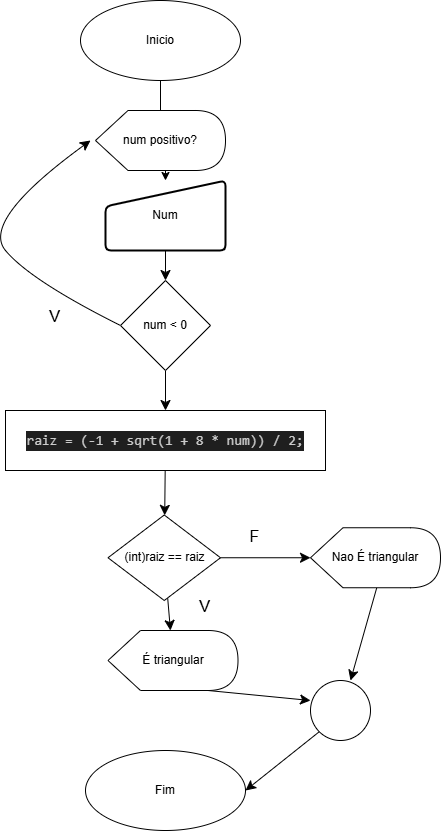

The diagram above was exported from draw.io. Its source (the exported page's mxGraphModel, read from the mxfile embedded in the PNG):
<mxGraphModel dx="906" dy="739" grid="1" gridSize="10" guides="1" tooltips="1" connect="1" arrows="1" fold="1" page="1" pageScale="1" pageWidth="827" pageHeight="1169" math="0" shadow="0">
  <root>
    <mxCell id="0" />
    <mxCell id="1" parent="0" />
    <mxCell id="q4lyExS1sYJ1DJzl30Tj-1" value="" style="edgeStyle=orthogonalEdgeStyle;rounded=0;orthogonalLoop=1;jettySize=auto;html=1;" edge="1" parent="1" source="q4lyExS1sYJ1DJzl30Tj-2" target="q4lyExS1sYJ1DJzl30Tj-4">
      <mxGeometry relative="1" as="geometry" />
    </mxCell>
    <mxCell id="q4lyExS1sYJ1DJzl30Tj-2" value="Inicio" style="ellipse;whiteSpace=wrap;html=1;" vertex="1" parent="1">
      <mxGeometry x="230" y="30" width="160" height="80" as="geometry" />
    </mxCell>
    <mxCell id="q4lyExS1sYJ1DJzl30Tj-3" value="num positivo?" style="shape=display;whiteSpace=wrap;html=1;" vertex="1" parent="1">
      <mxGeometry x="245" y="140" width="130" height="60" as="geometry" />
    </mxCell>
    <mxCell id="q4lyExS1sYJ1DJzl30Tj-6" value="" style="edgeStyle=none;curved=1;rounded=0;orthogonalLoop=1;jettySize=auto;html=1;fontSize=12;startSize=8;endSize=8;" edge="1" parent="1" source="q4lyExS1sYJ1DJzl30Tj-4" target="q4lyExS1sYJ1DJzl30Tj-5">
      <mxGeometry relative="1" as="geometry" />
    </mxCell>
    <mxCell id="q4lyExS1sYJ1DJzl30Tj-4" value="Num" style="html=1;strokeWidth=2;shape=manualInput;whiteSpace=wrap;rounded=1;size=26;arcSize=11;" vertex="1" parent="1">
      <mxGeometry x="255" y="210" width="120" height="70" as="geometry" />
    </mxCell>
    <mxCell id="q4lyExS1sYJ1DJzl30Tj-8" style="edgeStyle=none;curved=1;rounded=0;orthogonalLoop=1;jettySize=auto;html=1;exitX=0;exitY=0.5;exitDx=0;exitDy=0;fontSize=12;startSize=8;endSize=8;" edge="1" parent="1" source="q4lyExS1sYJ1DJzl30Tj-5">
      <mxGeometry relative="1" as="geometry">
        <mxPoint x="240" y="170" as="targetPoint" />
        <Array as="points">
          <mxPoint x="180" y="310" />
          <mxPoint x="130" y="250" />
          <mxPoint x="240" y="170" />
        </Array>
      </mxGeometry>
    </mxCell>
    <mxCell id="q4lyExS1sYJ1DJzl30Tj-12" value="" style="edgeStyle=none;curved=1;rounded=0;orthogonalLoop=1;jettySize=auto;html=1;fontSize=12;startSize=8;endSize=8;" edge="1" parent="1" source="q4lyExS1sYJ1DJzl30Tj-5" target="q4lyExS1sYJ1DJzl30Tj-11">
      <mxGeometry relative="1" as="geometry" />
    </mxCell>
    <mxCell id="q4lyExS1sYJ1DJzl30Tj-5" value="num &amp;lt; 0" style="rhombus;whiteSpace=wrap;html=1;" vertex="1" parent="1">
      <mxGeometry x="270" y="310" width="90" height="90" as="geometry" />
    </mxCell>
    <mxCell id="q4lyExS1sYJ1DJzl30Tj-10" value="V" style="text;html=1;align=center;verticalAlign=middle;resizable=0;points=[];autosize=1;strokeColor=none;fillColor=none;fontSize=16;" vertex="1" parent="1">
      <mxGeometry x="189" y="331" width="30" height="30" as="geometry" />
    </mxCell>
    <mxCell id="q4lyExS1sYJ1DJzl30Tj-15" value="" style="edgeStyle=none;curved=1;rounded=0;orthogonalLoop=1;jettySize=auto;html=1;fontSize=12;startSize=8;endSize=8;" edge="1" parent="1" source="q4lyExS1sYJ1DJzl30Tj-11" target="q4lyExS1sYJ1DJzl30Tj-14">
      <mxGeometry relative="1" as="geometry" />
    </mxCell>
    <mxCell id="q4lyExS1sYJ1DJzl30Tj-11" value="&lt;div style=&quot;background-color: rgb(31, 31, 31); line-height: 19px;&quot;&gt;&lt;font face=&quot;Consolas, Courier New, monospace&quot; color=&quot;#cccccc&quot;&gt;&lt;span style=&quot;font-size: 14px; white-space: pre;&quot;&gt;raiz = (-1 + sqrt(1 + 8 * num)) / 2;&lt;/span&gt;&lt;/font&gt;&lt;/div&gt;" style="whiteSpace=wrap;html=1;" vertex="1" parent="1">
      <mxGeometry x="155" y="440" width="320" height="60" as="geometry" />
    </mxCell>
    <mxCell id="q4lyExS1sYJ1DJzl30Tj-17" value="" style="edgeStyle=none;curved=1;rounded=0;orthogonalLoop=1;jettySize=auto;html=1;fontSize=12;startSize=8;endSize=8;" edge="1" parent="1" source="q4lyExS1sYJ1DJzl30Tj-14" target="q4lyExS1sYJ1DJzl30Tj-16">
      <mxGeometry relative="1" as="geometry" />
    </mxCell>
    <mxCell id="q4lyExS1sYJ1DJzl30Tj-20" value="" style="edgeStyle=none;curved=1;rounded=0;orthogonalLoop=1;jettySize=auto;html=1;fontSize=12;startSize=8;endSize=8;" edge="1" parent="1" source="q4lyExS1sYJ1DJzl30Tj-14" target="q4lyExS1sYJ1DJzl30Tj-19">
      <mxGeometry relative="1" as="geometry" />
    </mxCell>
    <mxCell id="q4lyExS1sYJ1DJzl30Tj-14" value="(int)raiz == raiz" style="rhombus;whiteSpace=wrap;html=1;" vertex="1" parent="1">
      <mxGeometry x="257.5" y="544.5" width="112.5" height="85.5" as="geometry" />
    </mxCell>
    <mxCell id="q4lyExS1sYJ1DJzl30Tj-22" style="edgeStyle=none;curved=1;rounded=0;orthogonalLoop=1;jettySize=auto;html=1;exitX=0;exitY=0;exitDx=100;exitDy=60.00000000000001;exitPerimeter=0;fontSize=12;startSize=8;endSize=8;" edge="1" parent="1" source="q4lyExS1sYJ1DJzl30Tj-16">
      <mxGeometry relative="1" as="geometry">
        <mxPoint x="460" y="730" as="targetPoint" />
      </mxGeometry>
    </mxCell>
    <mxCell id="q4lyExS1sYJ1DJzl30Tj-16" value="É triangular" style="shape=display;whiteSpace=wrap;html=1;" vertex="1" parent="1">
      <mxGeometry x="257.5" y="660" width="130" height="60" as="geometry" />
    </mxCell>
    <mxCell id="q4lyExS1sYJ1DJzl30Tj-18" value="V" style="text;html=1;align=center;verticalAlign=middle;resizable=0;points=[];autosize=1;strokeColor=none;fillColor=none;fontSize=16;" vertex="1" parent="1">
      <mxGeometry x="339" y="621" width="30" height="30" as="geometry" />
    </mxCell>
    <mxCell id="q4lyExS1sYJ1DJzl30Tj-23" style="edgeStyle=none;curved=1;rounded=0;orthogonalLoop=1;jettySize=auto;html=1;exitX=0;exitY=0;exitDx=66.25;exitDy=60.00000000000001;exitPerimeter=0;fontSize=12;startSize=8;endSize=8;" edge="1" parent="1" source="q4lyExS1sYJ1DJzl30Tj-19">
      <mxGeometry relative="1" as="geometry">
        <mxPoint x="500" y="710" as="targetPoint" />
      </mxGeometry>
    </mxCell>
    <mxCell id="q4lyExS1sYJ1DJzl30Tj-19" value="Nao É triangular" style="shape=display;whiteSpace=wrap;html=1;" vertex="1" parent="1">
      <mxGeometry x="460" y="557.25" width="130" height="60" as="geometry" />
    </mxCell>
    <mxCell id="q4lyExS1sYJ1DJzl30Tj-21" value="F" style="text;html=1;align=center;verticalAlign=middle;resizable=0;points=[];autosize=1;strokeColor=none;fillColor=none;fontSize=16;" vertex="1" parent="1">
      <mxGeometry x="389" y="551" width="30" height="30" as="geometry" />
    </mxCell>
    <mxCell id="q4lyExS1sYJ1DJzl30Tj-26" style="edgeStyle=none;curved=1;rounded=0;orthogonalLoop=1;jettySize=auto;html=1;exitX=0;exitY=1;exitDx=0;exitDy=0;entryX=1;entryY=0.5;entryDx=0;entryDy=0;fontSize=12;startSize=8;endSize=8;" edge="1" parent="1" source="q4lyExS1sYJ1DJzl30Tj-24" target="q4lyExS1sYJ1DJzl30Tj-25">
      <mxGeometry relative="1" as="geometry" />
    </mxCell>
    <mxCell id="q4lyExS1sYJ1DJzl30Tj-24" value="" style="ellipse;whiteSpace=wrap;html=1;aspect=fixed;" vertex="1" parent="1">
      <mxGeometry x="460" y="710" width="60" height="60" as="geometry" />
    </mxCell>
    <mxCell id="q4lyExS1sYJ1DJzl30Tj-25" value="Fim" style="ellipse;whiteSpace=wrap;html=1;" vertex="1" parent="1">
      <mxGeometry x="235" y="780" width="160" height="80" as="geometry" />
    </mxCell>
  </root>
</mxGraphModel>